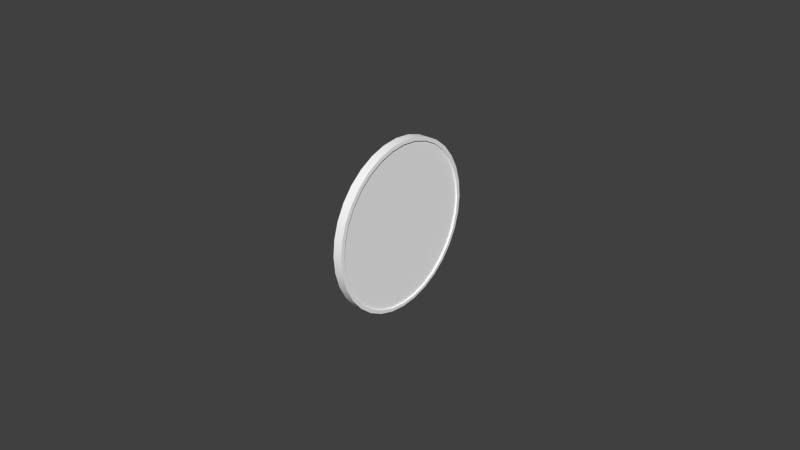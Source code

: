 # Source: egt.blend  (saved by Blender 2.63.0; exported with 4.5.12 LTS)
import bpy
from mathutils import Matrix  # noqa: F401  (used for matrix-valued properties, if any)

bpy.ops.wm.read_factory_settings(use_empty=True)
scene = bpy.context.scene
scene.name = 'Scene'

# ---- collections
col_collection_1 = bpy.data.collections.new('Collection 1'); scene.collection.children.link(col_collection_1)
col_collection_2 = bpy.data.collections.new('Collection 2'); scene.collection.children.link(col_collection_2)

# ---- materials (node trees are filled in below, after node groups)
mat_defaultwhite_001 = bpy.data.materials.new('DefaultWhite.001')
mat_defaultwhite_001.alpha_threshold = 0.0
mat_defaultwhite_001.use_transparent_shadow = False
mat_defaultwhite_001.diffuse_color = (1.0, 1.0, 1.0, 1.0)
mat_defaultwhite_001.specular_color = (0.5, 0.5, 0.5)
mat_defaultwhite_001.roughness = 0.5
mat_defaultwhite_001.line_color = (0.0, 0.0, 0.0, 1.0)
mat_transparent = bpy.data.materials.new('transparent')
mat_transparent.alpha_threshold = 0.0
mat_transparent.use_transparent_shadow = False
mat_transparent.diffuse_color = (1.0, 1.0, 1.0, 1.0)
mat_transparent.roughness = 0.5
mat_transparent.line_color = (0.0, 0.0, 0.0, 0.15)

# ---- node groups
ng_auto_smooth = bpy.data.node_groups.new('Auto Smooth', 'GeometryNodeTree')
_s = ng_auto_smooth.interface.new_socket(name='Geometry', in_out='OUTPUT', socket_type='NodeSocketGeometry')
_s = ng_auto_smooth.interface.new_socket(name='Geometry', in_out='INPUT', socket_type='NodeSocketGeometry')
_s = ng_auto_smooth.interface.new_socket(name='Angle', in_out='INPUT', socket_type='NodeSocketFloat')
_s.subtype = 'ANGLE'
_s.min_value = 0.0
_s.max_value = 3.142
ng_auto_smooth.is_modifier = True
_N = ng_auto_smooth.nodes; _L = ng_auto_smooth.links
n0 = _N.new('NodeGroupOutput'); n0.name = 'Group Output'; n0.location = (480, -100)
n1 = _N.new('NodeGroupInput'); n1.name = 'Group Input'; n1.location = (-420, -300)
n2 = _N.new('NodeGroupInput'); n2.name = 'Group Input.001'; n2.location = (-60, -100)
n3 = _N.new('GeometryNodeSetShadeSmooth'); n3.name = 'Set Shade Smooth'; n3.location = (120, -100)
n3.domain = 'EDGE'
n4 = _N.new('GeometryNodeSetShadeSmooth'); n4.name = 'Set Shade Smooth.001'; n4.location = (300, -100)
n5 = _N.new('GeometryNodeInputMeshEdgeAngle'); n5.name = 'Edge Angle'; n5.location = (-420, -220)
n6 = _N.new('GeometryNodeInputEdgeSmooth'); n6.name = 'Is Edge Smooth'; n6.location = (-60, -160)
n7 = _N.new('GeometryNodeInputShadeSmooth'); n7.name = 'Is Face Smooth'; n7.location = (-240, -340)
n8 = _N.new('FunctionNodeBooleanMath'); n8.name = 'Boolean Math'; n8.location = (-60, -220)
n9 = _N.new('FunctionNodeCompare'); n9.name = 'Compare'; n9.location = (-240, -180)
n9.operation = 'LESS_EQUAL'
_L.new(n5.outputs[0], n9.inputs[0])
_L.new(n4.outputs[0], n0.inputs[0])
_L.new(n1.outputs[1], n9.inputs[1])
_L.new(n9.outputs[0], n8.inputs[0])
_L.new(n7.outputs[0], n8.inputs[1])
_L.new(n2.outputs[0], n3.inputs[0])
_L.new(n6.outputs[0], n3.inputs[1])
_L.new(n3.outputs[0], n4.inputs[0])
_L.new(n8.outputs[0], n3.inputs[2])
n0.is_active_output = True

# ---- material node trees

# ---- world
world_world = bpy.data.worlds.new('World'); scene.world = world_world
world_world.color = (0.05088, 0.05088, 0.05088)
world_world.use_sun_shadow = False
world_world.sun_shadow_jitter_overblur = 0.0
world_world.cycles.sampling_method = 'MANUAL'
world_world.cycles.sample_map_resolution = 256

# ---- meshes
me_needle_mesh = bpy.data.meshes.new('needle.mesh')
me_needle_mesh.from_pydata([(-0.0001447, 1.082e-05, 0.02508), (-0.0001447, -0.0005287, 0.01795), (-0.0001447, 0.0005503, 0.01795), (-0.0001447, 0.0006862, 0.003438), (-0.0001447, -0.000665, 0.003438), (-0.0001447, -0.000665, -0.003184), (-0.0001447, 0.0006862, -0.003184), (-0.0009318, 1.082e-05, 0.02508), (-0.0009318, -0.0005287, 0.01795), (-0.0009318, 0.0005503, 0.01795), (-0.0009318, 0.0006862, 0.003438), (-0.0009318, -0.000665, 0.003438), (-0.0009318, -0.000665, -0.003184), (-0.0009318, 0.0006862, -0.003184)], [], [(0, 1, 2), (1, 4, 3, 2), (4, 5, 6, 3), (4, 11, 12, 5), (5, 12, 13, 6), (0, 7, 8, 1), (2, 9, 7, 0), (3, 10, 9, 2), (1, 8, 11, 4), (6, 13, 10, 3)])
me_needle_mesh.polygons.foreach_set('use_smooth', [True] * 10)
_uv = me_needle_mesh.uv_layers.new(name='UVMap')
_uv.uv.foreach_set('vector', [0.814, 0.4484, 0.8023, 0.3895, 0.8258, 0.3895, 0.8023, 0.3895, 0.7993, 0.2698, 0.8288, 0.2698, 0.8258, 0.3895, 0.7993, 0.2698, 0.7993, 0.2152, 0.8288, 0.2152, 0.8288, 0.2698, 0.7993, 0.2698, 0.7993, 0.2698, 0.7993, 0.2152, 0.7993, 0.2152, 0.7993, 0.2152, 0.7993, 0.2152, 0.8288, 0.2152, 0.8288, 0.2152, 0.814, 0.4484, 0.814, 0.4484, 0.8023, 0.3895, 0.8023, 0.3895, 0.8258, 0.3895, 0.8258, 0.3895, 0.814, 0.4484, 0.814, 0.4484, 0.8288, 0.2698, 0.8288, 0.2698, 0.8258, 0.3895, 0.8258, 0.3895, 0.8023, 0.3895, 0.8023, 0.3895, 0.7993, 0.2698, 0.7993, 0.2698, 0.8288, 0.2152, 0.8288, 0.2152, 0.8288, 0.2698, 0.8288, 0.2698])
me_needle_mesh.materials.append(mat_defaultwhite_001)
me_needle_mesh.use_remesh_preserve_volume = False
me_needle_mesh.use_remesh_preserve_attributes = False
me_needle_mesh.use_mirror_vertex_groups = False
me_needle_mesh.update()
me_fond_mesh = bpy.data.meshes.new('fond.mesh')
me_fond_mesh.from_pydata([(0.00193, 0.02709, -7.2e-05), (0.001931, 0.02657, 0.005278), (0.001932, 0.02504, 0.01036), (0.001931, 0.02255, 0.01503), (0.001932, 0.0192, 0.01913), (0.001932, 0.01511, 0.0225), (0.001932, 0.01045, 0.025), (0.001931, 0.005395, 0.02654), (0.00193, 0.00017, 0.02706), (0.001929, -0.005122, 0.02654), (0.001927, -0.01018, 0.025), (0.001926, -0.01484, 0.0225), (0.001925, -0.01892, 0.01913), (0.001925, -0.02228, 0.01503), (0.001923, -0.02477, 0.01036), (0.00192, -0.0263, 0.005278), (0.00192, -0.02682, 1e-06), (0.001919, -0.0263, -0.005279), (0.001918, -0.02477, -0.01036), (0.001919, -0.02228, -0.01503), (0.001918, -0.01892, -0.01913), (0.001917, -0.01484, -0.0225), (0.001918, -0.01018, -0.025), (0.001919, -0.005122, -0.02654), (0.00192, 0.005396, -0.02654), (0.001923, 0.01045, -0.025), (0.001924, 0.01511, -0.0225), (0.001925, 0.0192, -0.01913), (0.001925, 0.02255, -0.01503), (0.001929, 0.02504, -0.01036), (0.00193, 0.02657, -0.005279), (0.001972, 0.02584, -7.3e-05), (0.001973, 0.02534, 0.00499), (0.001969, 0.02534, -0.005135), (0.001971, 0.02388, 0.009859), (0.001972, 0.02151, 0.01434), (0.001973, 0.01832, 0.01828), (0.001972, 0.01443, 0.02151), (0.001973, 0.009992, 0.0239), (0.001972, 0.005177, 0.02538), (0.001971, 0.00017, 0.02588), (0.001972, -0.004837, 0.02538), (0.001969, -0.009651, 0.0239), (0.001967, -0.01409, 0.02151), (0.001966, -0.01803, 0.01828), (0.001965, -0.02117, 0.01434), (0.001964, -0.02354, 0.009859), (0.001963, -0.025, 0.00499), (0.001961, -0.0255, -7.2e-05), (0.001961, -0.025, -0.005152), (0.001961, -0.02354, -0.01), (0.00196, -0.02117, -0.01449), (0.001959, -0.01798, -0.01843), (0.00196, -0.01409, -0.02165), (0.001959, -0.009651, -0.02405), (0.00196, -0.004837, -0.02553), (0.001961, 0.00017, -0.02602), (0.00196, 0.005177, -0.02553), (0.001964, 0.009992, -0.02405), (0.001964, 0.01443, -0.02165), (0.001965, 0.01832, -0.01835), (0.001967, 0.02151, -0.01445), (0.001967, 0.02388, -0.009988), (-0.000938, 0.02657, 0.005279), (-0.000937, 0.02504, 0.01036), (-0.000939, 0.02255, 0.01503), (-0.000939, 0.0192, 0.01914), (-0.000938, 0.01511, 0.0225), (-0.000938, 0.01045, 0.025), (-0.000938, 0.005396, 0.02654), (-0.000939, 0.00017, 0.02706), (-0.000941, -0.005122, 0.02654), (-0.000943, -0.01018, 0.025), (-0.000943, -0.01484, 0.0225), (-0.000945, -0.01892, 0.01914), (-0.000946, -0.02228, 0.01503), (-0.000949, -0.02477, 0.01036), (-0.000949, -0.0263, 0.005279), (-0.00095, -0.02682, 1e-06), (-0.000951, -0.0263, -0.005279), (-0.000953, -0.02477, -0.01036), (-0.000952, -0.02228, -0.01503), (-0.000953, -0.01892, -0.01913), (-0.000952, -0.01484, -0.0225), (-0.000952, -0.01018, -0.025), (-0.000952, -0.005122, -0.02654), (-0.00095, 0.000137, -0.02706), (-0.000949, 0.005396, -0.02654), (-0.000948, 0.01045, -0.025), (-0.000947, 0.01511, -0.0225), (-0.000945, 0.0192, -0.01913), (-0.000944, 0.02255, -0.01503), (-0.000942, 0.02504, -0.01036), (-0.000941, 0.02657, -0.005279), (-0.00094, 0.02709, -7.2e-05), (0.001923, 0.000137, -0.02706), (-0.0009433, 0.02584, -7.3e-05), (-0.0009423, 0.02534, 0.00499), (-0.0009443, 0.02388, 0.009859), (-0.0009433, 0.02151, 0.01434), (-0.0009423, 0.01832, 0.01828), (-0.0009433, 0.01443, 0.02151), (-0.0009423, 0.009992, 0.0239), (-0.0009433, 0.005177, 0.02538), (-0.0009443, 0.00017, 0.02588), (-0.0009433, -0.004837, 0.02538), (-0.0009463, -0.009651, 0.0239), (-0.0009483, -0.01409, 0.02151), (-0.0009493, -0.01803, 0.01828), (-0.0009503, -0.02117, 0.01434), (-0.0009513, -0.02354, 0.009859), (-0.0009523, -0.025, 0.00499), (-0.0009543, -0.0255, -7.2e-05), (-0.0009543, -0.025, -0.005152), (-0.0009543, -0.02354, -0.01), (-0.0009553, -0.02117, -0.01449), (-0.0009563, -0.01798, -0.01843), (-0.0009553, -0.01409, -0.02165), (-0.0009563, -0.009651, -0.02405), (-0.0009553, -0.004837, -0.02553), (-0.0009543, 0.00017, -0.02602), (-0.0009553, 0.005177, -0.02553), (-0.0009513, 0.009992, -0.02405), (-0.0009513, 0.01443, -0.02165), (-0.0009503, 0.01832, -0.01835), (-0.0009483, 0.02151, -0.01445), (-0.0009483, 0.02388, -0.009988), (-0.0009463, 0.02534, -0.005135)], [], [(31, 0, 1, 32), (32, 1, 2, 34), (34, 2, 3, 35), (35, 3, 4, 36), (36, 4, 5, 37), (37, 5, 6, 38), (38, 6, 7, 39), (39, 7, 8, 40), (40, 8, 9, 41), (41, 9, 10, 42), (42, 10, 11, 43), (43, 11, 12, 44), (44, 12, 13, 45), (45, 13, 14, 46), (46, 14, 15, 47), (47, 15, 16, 48), (48, 16, 17, 49), (49, 17, 18, 50), (50, 18, 19, 51), (51, 19, 20, 52), (52, 20, 21, 53), (53, 21, 22, 54), (54, 22, 23, 55), (57, 24, 25, 58), (58, 25, 26, 59), (59, 26, 27, 60), (60, 27, 28, 61), (61, 28, 29, 62), (62, 29, 30, 33), (0, 31, 33, 30), (55, 23, 95, 56), (56, 95, 24, 57), (1, 63, 64, 2), (2, 64, 65, 3), (3, 65, 66, 4), (4, 66, 67, 5), (5, 67, 68, 6), (6, 68, 69, 7), (7, 69, 70, 8), (8, 70, 71, 9), (9, 71, 72, 10), (10, 72, 73, 11), (11, 73, 74, 12), (12, 74, 75, 13), (13, 75, 76, 14), (14, 76, 77, 15), (15, 77, 78, 16), (16, 78, 79, 17), (17, 79, 80, 18), (18, 80, 81, 19), (19, 81, 82, 20), (20, 82, 83, 21), (21, 83, 84, 22), (22, 84, 85, 23), (23, 85, 86, 95), (95, 86, 87, 24), (24, 87, 88, 25), (25, 88, 89, 26), (26, 89, 90, 27), (27, 90, 91, 28), (28, 91, 92, 29), (29, 92, 93, 30), (30, 93, 94, 0), (0, 94, 63, 1), (31, 32, 97, 96), (32, 34, 98, 97), (34, 35, 99, 98), (35, 36, 100, 99), (36, 37, 101, 100), (37, 38, 102, 101), (38, 39, 103, 102), (39, 40, 104, 103), (40, 41, 105, 104), (41, 42, 106, 105), (42, 43, 107, 106), (43, 44, 108, 107), (44, 45, 109, 108), (45, 46, 110, 109), (46, 47, 111, 110), (47, 48, 112, 111), (48, 49, 113, 112), (49, 50, 114, 113), (50, 51, 115, 114), (51, 52, 116, 115), (52, 53, 117, 116), (53, 54, 118, 117), (54, 55, 119, 118), (55, 56, 120, 119), (56, 57, 121, 120), (57, 58, 122, 121), (58, 59, 123, 122), (59, 60, 124, 123), (60, 61, 125, 124), (61, 62, 126, 125), (62, 33, 127, 126), (33, 31, 96, 127)])
me_fond_mesh.polygons.foreach_set('use_smooth', [True] * 96)
_uv = me_fond_mesh.uv_layers.new(name='UVMap')
_uv.uv.foreach_set('vector', [0.4698, 0.7333, 0.4804, 0.7333, 0.476, 0.7785, 0.4656, 0.7761, 0.4656, 0.7761, 0.476, 0.7785, 0.4631, 0.8214, 0.4533, 0.8172, 0.4533, 0.8172, 0.4631, 0.8214, 0.442, 0.8609, 0.4333, 0.8551, 0.4333, 0.8551, 0.442, 0.8609, 0.4137, 0.8956, 0.4063, 0.8883, 0.4063, 0.8883, 0.4137, 0.8956, 0.3792, 0.924, 0.3734, 0.9156, 0.3734, 0.9156, 0.3792, 0.924, 0.3398, 0.9451, 0.3359, 0.9359, 0.3359, 0.9359, 0.3398, 0.9451, 0.2971, 0.9581, 0.2953, 0.9484, 0.2953, 0.9484, 0.2971, 0.9581, 0.2529, 0.9625, 0.2529, 0.9526, 0.2529, 0.9526, 0.2529, 0.9625, 0.2082, 0.9581, 0.2106, 0.9484, 0.2106, 0.9484, 0.2082, 0.9581, 0.1655, 0.9451, 0.17, 0.9359, 0.17, 0.9359, 0.1655, 0.9451, 0.1261, 0.924, 0.1325, 0.9156, 0.1325, 0.9156, 0.1261, 0.924, 0.09162, 0.8956, 0.09921, 0.8883, 0.09921, 0.8883, 0.09162, 0.8956, 0.0633, 0.8609, 0.07264, 0.8551, 0.07264, 0.8551, 0.0633, 0.8609, 0.04226, 0.8214, 0.0526, 0.8172, 0.0526, 0.8172, 0.04226, 0.8214, 0.02929, 0.7785, 0.04027, 0.7761, 0.04027, 0.7761, 0.02929, 0.7785, 0.02492, 0.7339, 0.0361, 0.7333, 0.0361, 0.7333, 0.02492, 0.7339, 0.02929, 0.6893, 0.04027, 0.6904, 0.04027, 0.6904, 0.02929, 0.6893, 0.04226, 0.6464, 0.0526, 0.6494, 0.0526, 0.6494, 0.04226, 0.6464, 0.0633, 0.6069, 0.07264, 0.6115, 0.07264, 0.6115, 0.0633, 0.6069, 0.09162, 0.5723, 0.09961, 0.5782, 0.09961, 0.5782, 0.09162, 0.5723, 0.1261, 0.5438, 0.1325, 0.551, 0.1325, 0.551, 0.1261, 0.5438, 0.1655, 0.5227, 0.17, 0.5307, 0.17, 0.5307, 0.1655, 0.5227, 0.2082, 0.5097, 0.2106, 0.5182, 0.2953, 0.5182, 0.2971, 0.5097, 0.3398, 0.5227, 0.3359, 0.5307, 0.3359, 0.5307, 0.3398, 0.5227, 0.3792, 0.5438, 0.3734, 0.551, 0.3734, 0.551, 0.3792, 0.5438, 0.4137, 0.5723, 0.4063, 0.5789, 0.4063, 0.5789, 0.4137, 0.5723, 0.442, 0.6069, 0.4333, 0.6119, 0.4333, 0.6119, 0.442, 0.6069, 0.4631, 0.6464, 0.4533, 0.6495, 0.4533, 0.6495, 0.4631, 0.6464, 0.476, 0.6893, 0.4656, 0.6905, 0.4804, 0.7333, 0.4698, 0.7333, 0.4656, 0.6905, 0.476, 0.6893, 0.2106, 0.5182, 0.2082, 0.5097, 0.2529, 0.5053, 0.2529, 0.514, 0.2529, 0.514, 0.2529, 0.5053, 0.2971, 0.5097, 0.2953, 0.5182, 0.476, 0.7785, 0.476, 0.7785, 0.4631, 0.8214, 0.4631, 0.8214, 0.4631, 0.8214, 0.4631, 0.8214, 0.442, 0.8609, 0.442, 0.8609, 0.442, 0.8609, 0.442, 0.8609, 0.4137, 0.8956, 0.4137, 0.8956, 0.4137, 0.8956, 0.4137, 0.8956, 0.3792, 0.924, 0.3792, 0.924, 0.3792, 0.924, 0.3792, 0.924, 0.3398, 0.9451, 0.3398, 0.9451, 0.3398, 0.9451, 0.3398, 0.9451, 0.2971, 0.9581, 0.2971, 0.9581, 0.2971, 0.9581, 0.2971, 0.9581, 0.2529, 0.9625, 0.2529, 0.9625, 0.2529, 0.9625, 0.2529, 0.9625, 0.2082, 0.9582, 0.2082, 0.9581, 0.2082, 0.9581, 0.2082, 0.9582, 0.1655, 0.9451, 0.1655, 0.9451, 0.1655, 0.9451, 0.1655, 0.9451, 0.1261, 0.924, 0.1261, 0.924, 0.1261, 0.924, 0.1261, 0.924, 0.09163, 0.8956, 0.09162, 0.8956, 0.09162, 0.8956, 0.09163, 0.8956, 0.0633, 0.8609, 0.0633, 0.8609, 0.0633, 0.8609, 0.0633, 0.8609, 0.04226, 0.8214, 0.04226, 0.8214, 0.04226, 0.8214, 0.04226, 0.8214, 0.02929, 0.7785, 0.02929, 0.7785, 0.02929, 0.7785, 0.02929, 0.7785, 0.02492, 0.7339, 0.02492, 0.7339, 0.02492, 0.7339, 0.02492, 0.7339, 0.02929, 0.6893, 0.02929, 0.6893, 0.02929, 0.6893, 0.02929, 0.6893, 0.04226, 0.6464, 0.04226, 0.6464, 0.04226, 0.6464, 0.04226, 0.6464, 0.0633, 0.6069, 0.0633, 0.6069, 0.0633, 0.6069, 0.0633, 0.6069, 0.09163, 0.5723, 0.09162, 0.5723, 0.09162, 0.5723, 0.09163, 0.5723, 0.1261, 0.5438, 0.1261, 0.5438, 0.1261, 0.5438, 0.1261, 0.5438, 0.1655, 0.5227, 0.1655, 0.5227, 0.1655, 0.5227, 0.1655, 0.5227, 0.2082, 0.5097, 0.2082, 0.5097, 0.2082, 0.5097, 0.2082, 0.5097, 0.2527, 0.5053, 0.2527, 0.5053, 0.2527, 0.5053, 0.2527, 0.5053, 0.2971, 0.5097, 0.2971, 0.5097, 0.2971, 0.5097, 0.2971, 0.5097, 0.3398, 0.5227, 0.3398, 0.5227, 0.3398, 0.5227, 0.3398, 0.5227, 0.3792, 0.5438, 0.3792, 0.5438, 0.3792, 0.5438, 0.3792, 0.5438, 0.4137, 0.5723, 0.4137, 0.5723, 0.4137, 0.5723, 0.4137, 0.5723, 0.442, 0.6069, 0.442, 0.6069, 0.442, 0.6069, 0.442, 0.6069, 0.4631, 0.6464, 0.4631, 0.6464, 0.4631, 0.6464, 0.4631, 0.6464, 0.476, 0.6893, 0.476, 0.6893, 0.476, 0.6893, 0.476, 0.6893, 0.4804, 0.7333, 0.4804, 0.7333, 0.4804, 0.7333, 0.4804, 0.7333, 0.476, 0.7785, 0.476, 0.7785, 0.4698, 0.7333, 0.4656, 0.7761, 0.4656, 0.7761, 0.4698, 0.7333, 0.4656, 0.7761, 0.4533, 0.8172, 0.4533, 0.8172, 0.4656, 0.7761, 0.4533, 0.8172, 0.4333, 0.8551, 0.4333, 0.8551, 0.4533, 0.8172, 0.4333, 0.8551, 0.4063, 0.8883, 0.4063, 0.8883, 0.4333, 0.8551, 0.4063, 0.8883, 0.3734, 0.9156, 0.3734, 0.9156, 0.4063, 0.8883, 0.3734, 0.9156, 0.3359, 0.9359, 0.3359, 0.9359, 0.3734, 0.9156, 0.3359, 0.9359, 0.2953, 0.9484, 0.2953, 0.9484, 0.3359, 0.9359, 0.2953, 0.9484, 0.2529, 0.9526, 0.2529, 0.9526, 0.2953, 0.9484, 0.2529, 0.9526, 0.2106, 0.9484, 0.2106, 0.9484, 0.2529, 0.9526, 0.2106, 0.9484, 0.17, 0.9359, 0.17, 0.9359, 0.2106, 0.9484, 0.17, 0.9359, 0.1325, 0.9156, 0.1325, 0.9156, 0.17, 0.9359, 0.1325, 0.9156, 0.09921, 0.8883, 0.09921, 0.8883, 0.1325, 0.9156, 0.09921, 0.8883, 0.07264, 0.8551, 0.07264, 0.8551, 0.09921, 0.8883, 0.07264, 0.8551, 0.0526, 0.8172, 0.0526, 0.8172, 0.07264, 0.8551, 0.0526, 0.8172, 0.04027, 0.7761, 0.04027, 0.7761, 0.0526, 0.8172, 0.04027, 0.7761, 0.0361, 0.7333, 0.0361, 0.7333, 0.04027, 0.7761, 0.0361, 0.7333, 0.04027, 0.6904, 0.04027, 0.6904, 0.0361, 0.7333, 0.04027, 0.6904, 0.0526, 0.6494, 0.0526, 0.6494, 0.04027, 0.6904, 0.0526, 0.6494, 0.07264, 0.6115, 0.07264, 0.6115, 0.0526, 0.6494, 0.07264, 0.6115, 0.09961, 0.5782, 0.09961, 0.5782, 0.07264, 0.6115, 0.09961, 0.5782, 0.1325, 0.551, 0.1325, 0.551, 0.09961, 0.5782, 0.1325, 0.551, 0.17, 0.5307, 0.17, 0.5307, 0.1325, 0.551, 0.17, 0.5307, 0.2106, 0.5182, 0.2106, 0.5182, 0.17, 0.5307, 0.2106, 0.5182, 0.2529, 0.514, 0.2529, 0.514, 0.2106, 0.5182, 0.2529, 0.514, 0.2953, 0.5182, 0.2953, 0.5182, 0.2529, 0.514, 0.2953, 0.5182, 0.3359, 0.5307, 0.3359, 0.5307, 0.2953, 0.5182, 0.3359, 0.5307, 0.3734, 0.551, 0.3734, 0.551, 0.3359, 0.5307, 0.3734, 0.551, 0.4063, 0.5789, 0.4063, 0.5789, 0.3734, 0.551, 0.4063, 0.5789, 0.4333, 0.6119, 0.4333, 0.6119, 0.4063, 0.5789, 0.4333, 0.6119, 0.4533, 0.6495, 0.4533, 0.6495, 0.4333, 0.6119, 0.4533, 0.6495, 0.4656, 0.6905, 0.4656, 0.6905, 0.4533, 0.6495, 0.4656, 0.6905, 0.4698, 0.7333, 0.4698, 0.7333, 0.4656, 0.6905])
me_fond_mesh.materials.append(mat_defaultwhite_001)
me_fond_mesh.use_remesh_preserve_volume = False
me_fond_mesh.use_remesh_preserve_attributes = False
me_fond_mesh.use_mirror_vertex_groups = False
me_fond_mesh.update()
me_face_mesh = bpy.data.meshes.new('face.mesh')
me_face_mesh.from_pydata([(-0.000972, 0.02703, 0.0), (-0.00097, 0.02499, 0.01027), (-0.000972, 0.01917, 0.01897), (-0.00097, 0.01047, 0.02479), (-0.000973, 0.0002, 0.02683), (-0.000974, -0.01007, 0.02479), (-0.000978, -0.01877, 0.01897), (-0.000979, -0.02459, 0.01027), (-0.000983, -0.02663, -1e-06), (-0.000985, -0.02459, -0.01027), (-0.000985, -0.01877, -0.01897), (-0.000984, -0.01007, -0.02479), (-0.000984, 0.0002, -0.02683), (-0.000979, 0.01047, -0.02479), (-0.000979, 0.01917, -0.01897), (-0.000975, 0.02499, -0.01027), (-0.000978, 0.0002, 0.0)], [], [(0, 1, 16), (1, 2, 16), (2, 3, 16), (3, 4, 16), (4, 5, 16), (5, 6, 16), (6, 7, 16), (7, 8, 16), (8, 9, 16), (9, 10, 16), (10, 11, 16), (11, 12, 16), (12, 13, 16), (13, 14, 16), (14, 15, 16), (15, 0, 16)])
_uv = me_face_mesh.uv_layers.new(name='UVMap')
_uv.uv.foreach_set('vector', [1.008, 0.75, 0.9882, 0.8487, 0.75, 0.75, 0.9882, 0.8487, 0.9323, 0.9323, 0.75, 0.75, 0.9323, 0.9323, 0.8487, 0.9882, 0.75, 0.75, 0.8487, 0.9882, 0.75, 1.008, 0.75, 0.75, 0.75, 1.008, 0.6513, 0.9882, 0.75, 0.75, 0.6513, 0.9882, 0.5677, 0.9323, 0.75, 0.75, 0.5677, 0.9323, 0.5118, 0.8487, 0.75, 0.75, 0.5118, 0.8487, 0.4922, 0.75, 0.75, 0.75, 0.4922, 0.75, 0.5118, 0.6513, 0.75, 0.75, 0.5118, 0.6513, 0.5677, 0.5677, 0.75, 0.75, 0.5677, 0.5677, 0.6513, 0.5118, 0.75, 0.75, 0.6513, 0.5118, 0.75, 0.4922, 0.75, 0.75, 0.75, 0.4922, 0.8487, 0.5118, 0.75, 0.75, 0.8487, 0.5118, 0.9323, 0.5677, 0.75, 0.75, 0.9323, 0.5677, 0.9882, 0.6513, 0.75, 0.75, 0.9882, 0.6513, 1.008, 0.75, 0.75, 0.75])
me_face_mesh.materials.append(mat_defaultwhite_001)
me_face_mesh.use_remesh_preserve_volume = False
me_face_mesh.use_remesh_preserve_attributes = False
me_face_mesh.use_mirror_vertex_groups = False
me_face_mesh.update()
me_vitre_mesh = bpy.data.meshes.new('vitre.mesh')
me_vitre_mesh.from_pydata([(0.001323, 1.65e-05, -3.1e-05), (0.001323, 0.01469, 0.02194), (0.001323, 0.01013, 0.02438), (0.001323, 0.005171, 0.02588), (0.001323, 1.7e-05, 0.02639), (0.001323, -0.005136, 0.02588), (0.001323, -0.01009, 0.02438), (0.001323, -0.01466, 0.02194), (0.001323, -0.01867, 0.01865), (0.001323, -0.02195, 0.01465), (0.001323, -0.02439, 0.01008), (0.001323, -0.0259, 0.005124), (0.001323, -0.0264, -3.1e-05), (0.001323, -0.0259, -0.005185), (0.001323, -0.02439, -0.01014), (0.001323, -0.02195, -0.01471), (0.001323, -0.01867, -0.01871), (0.001323, -0.01466, -0.022), (0.001323, -0.01009, -0.02444), (0.001323, -0.005136, -0.02594), (0.001323, 1.7e-05, -0.02645), (0.001323, 0.005171, -0.02594), (0.001323, 0.01013, -0.02444), (0.001323, 0.01469, -0.022), (0.001323, 0.0187, -0.01871), (0.001323, 0.02199, -0.01471), (0.001323, 0.02443, -0.01014), (0.001323, 0.02593, -0.005185), (0.001323, 0.02644, -3.1e-05), (0.001323, 0.02593, 0.005124), (0.001323, 0.02443, 0.01008), (0.001323, 0.02199, 0.01465), (0.001323, 0.0187, 0.01865)], [], [(0, 32, 1), (2, 0, 1), (0, 2, 3), (4, 0, 3), (0, 4, 5), (6, 0, 5), (0, 6, 7), (0, 7, 8), (0, 8, 9), (10, 0, 9), (0, 10, 11), (0, 11, 12), (0, 12, 13), (0, 13, 14), (0, 14, 15), (0, 15, 16), (17, 0, 16), (0, 17, 18), (0, 18, 19), (0, 19, 20), (0, 20, 21), (0, 21, 22), (0, 22, 23), (0, 23, 24), (0, 24, 25), (0, 25, 26), (27, 0, 26), (0, 27, 28), (0, 28, 29), (0, 29, 30), (0, 30, 31), (0, 31, 32)])
me_vitre_mesh.polygons.foreach_set('use_smooth', [True] * 32)
_uv = me_vitre_mesh.uv_layers.new(name='UVMap')
_uv.uv.foreach_set('vector', [0.5, 0.5, 0.8536, 0.8536, 0.7778, 0.9157, 0.6913, 0.9619, 0.5, 0.5, 0.7778, 0.9157, 0.5, 0.5, 0.6913, 0.9619, 0.5975, 0.9904, 0.5, 1.0, 0.5, 0.5, 0.5975, 0.9904, 0.5, 0.5, 0.5, 1.0, 0.4025, 0.9904, 0.3087, 0.9619, 0.5, 0.5, 0.4025, 0.9904, 0.5, 0.5, 0.3087, 0.9619, 0.2222, 0.9157, 0.5, 0.5, 0.2222, 0.9157, 0.1465, 0.8536, 0.5, 0.5, 0.1465, 0.8536, 0.08427, 0.7778, 0.03808, 0.6913, 0.5, 0.5, 0.08427, 0.7778, 0.5, 0.5, 0.03808, 0.6913, 0.009613, 0.5975, 0.5, 0.5, 0.009613, 0.5975, 0.0, 0.5, 0.5, 0.5, 0.0, 0.5, 0.009613, 0.4024, 0.5, 0.5, 0.009613, 0.4024, 0.03808, 0.3087, 0.5, 0.5, 0.03808, 0.3087, 0.08427, 0.2222, 0.5, 0.5, 0.08427, 0.2222, 0.1465, 0.1464, 0.2222, 0.08425, 0.5, 0.5, 0.1465, 0.1464, 0.5, 0.5, 0.2222, 0.08425, 0.3087, 0.03808, 0.5, 0.5, 0.3087, 0.03808, 0.4025, 0.009614, 0.5, 0.5, 0.4025, 0.009614, 0.5, 0.0, 0.5, 0.5, 0.5, 0.0, 0.5975, 0.009614, 0.5, 0.5, 0.5975, 0.009614, 0.6913, 0.03808, 0.5, 0.5, 0.6913, 0.03808, 0.7778, 0.08425, 0.5, 0.5, 0.7778, 0.08425, 0.8536, 0.1464, 0.5, 0.5, 0.8536, 0.1464, 0.9158, 0.2222, 0.5, 0.5, 0.9158, 0.2222, 0.9619, 0.3087, 0.9904, 0.4024, 0.5, 0.5, 0.9619, 0.3087, 0.5, 0.5, 0.9904, 0.4024, 1.0, 0.5, 0.5, 0.5, 1.0, 0.5, 0.9904, 0.5975, 0.5, 0.5, 0.9904, 0.5975, 0.9619, 0.6913, 0.5, 0.5, 0.9619, 0.6913, 0.9158, 0.7778, 0.5, 0.5, 0.9158, 0.7778, 0.8536, 0.8536])
me_vitre_mesh.materials.append(mat_transparent)
me_vitre_mesh.use_remesh_preserve_volume = False
me_vitre_mesh.use_remesh_preserve_attributes = False
me_vitre_mesh.use_mirror_vertex_groups = False
me_vitre_mesh.update()

# ---- objects
ob_needle = bpy.data.objects.new('needle', me_needle_mesh)
ob_fond = bpy.data.objects.new('fond', me_fond_mesh)
ob_face = bpy.data.objects.new('face', me_face_mesh)
ob_vitre = bpy.data.objects.new('vitre', me_vitre_mesh)

# ---- transforms, parenting, visibility, modifiers, constraints
ob_needle.location = (0.0009012, 0.0, 0.0)
ob_needle.lineart.crease_threshold = 0.0
_m = ob_needle.modifiers.new('Auto Smooth', 'NODES')
_m.node_group = ng_auto_smooth
_gi = [s.identifier for s in ng_auto_smooth.interface.items_tree if s.item_type == 'SOCKET' and s.in_out == 'INPUT']
_m[_gi[1]] = 0.7854  # Angle
ob_fond.location = (0.0, 0.0, 0.0)
ob_fond.lineart.crease_threshold = 0.0
_m = ob_fond.modifiers.new('Auto Smooth', 'NODES')
_m.node_group = ng_auto_smooth
_gi = [s.identifier for s in ng_auto_smooth.interface.items_tree if s.item_type == 'SOCKET' and s.in_out == 'INPUT']
_m[_gi[1]] = 0.5236  # Angle
ob_face.location = (0.0009525, 0.0, 0.0)
ob_face.lineart.crease_threshold = 0.0
_m = ob_face.modifiers.new('Auto Smooth', 'NODES')
_m.node_group = ng_auto_smooth
_gi = [s.identifier for s in ng_auto_smooth.interface.items_tree if s.item_type == 'SOCKET' and s.in_out == 'INPUT']
_m[_gi[1]] = 0.5236  # Angle
ob_vitre.location = (0.0001717, 0.0, 0.0)
ob_vitre.display_type = 'SOLID'
ob_vitre.show_transparent = True
ob_vitre.lineart.crease_threshold = 0.0
_m = ob_vitre.modifiers.new('Auto Smooth', 'NODES')
_m.node_group = ng_auto_smooth
_gi = [s.identifier for s in ng_auto_smooth.interface.items_tree if s.item_type == 'SOCKET' and s.in_out == 'INPUT']
_m[_gi[1]] = 0.5236  # Angle

# ---- collection membership
col_collection_1.objects.link(ob_needle)
col_collection_1.objects.link(ob_fond)
col_collection_1.objects.link(ob_face)
col_collection_2.objects.link(ob_vitre)

# ---- scene / render settings (as saved in the file)
scene.frame_start = 1; scene.frame_end = 250; scene.frame_set(1)
scene.render.engine = 'BLENDER_EEVEE_NEXT'
scene.render.image_settings.color_mode = 'RGB'
scene.render.image_settings.compression = 90
scene.render.resolution_percentage = 50
scene.render.dither_intensity = 0.0
scene.render.bake_margin = 2
scene.render.bake_bias = 0.0
scene.cycles.use_denoising = False
scene.cycles.samples = 10
scene.cycles.sampling_pattern = 'TABULATED_SOBOL'
scene.cycles.light_sampling_threshold = 0.0
scene.cycles.use_adaptive_sampling = False
scene.cycles.use_light_tree = False
scene.cycles.blur_glossy = 0.0
scene.cycles.volume_bounces = 1
scene.cycles.pixel_filter_type = 'GAUSSIAN'
scene.cycles.sample_clamp_indirect = 0.0
scene.view_settings.view_transform = 'Standard'
bpy.context.view_layer.update()

# ---- added for rendering (the .blend has no active camera and no usable light): camera, sun
cam_auto = bpy.data.cameras.new('AutoCamera')
cam_auto.lens = 50.0
cam_auto.sensor_width = 36.0
cam_auto.clip_end = 1000.0
ob_auto_camera = bpy.data.objects.new('AutoCamera', cam_auto)
scene.collection.objects.link(ob_auto_camera)
ob_auto_camera.location = (0.185553, -0.221917, 0.148036)
ob_auto_camera.rotation_euler = (1.09748, -7.21219e-08, 0.694738)
scene.camera = ob_auto_camera
light_auto_sun = bpy.data.lights.new('AutoSun', 'SUN')
light_auto_sun.energy = 3.0
light_auto_sun.angle = 0.0523599
ob_auto_sun = bpy.data.objects.new('AutoSun', light_auto_sun)
scene.collection.objects.link(ob_auto_sun)
ob_auto_sun.rotation_euler = (0.872665, 0.174533, 0.523599)
bpy.context.view_layer.update()
